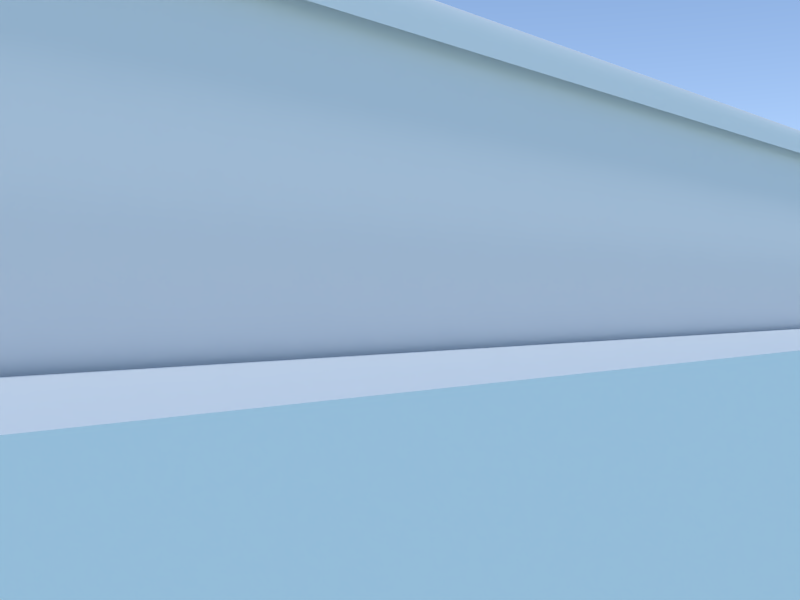 # Source: d.blend  (saved by Blender 2.71.0; exported with 4.5.12 LTS)
import bpy
from mathutils import Matrix  # noqa: F401  (used for matrix-valued properties, if any)

bpy.ops.wm.read_factory_settings(use_empty=True)
scene = bpy.context.scene
scene.name = 'Scene'

# ---- collections
col_collection_1 = bpy.data.collections.new('Collection 1'); scene.collection.children.link(col_collection_1)
col_collection_10 = bpy.data.collections.new('Collection 10'); scene.collection.children.link(col_collection_10)
col_collection_10.hide_render = True
col_collection_10.hide_viewport = True

# ---- materials (node trees are filled in below, after node groups)
mat_glass = bpy.data.materials.new('glass')
mat_glass.alpha_threshold = 0.0
mat_glass.use_transparent_shadow = False
mat_glass.roughness = 0.5
mat_glass.line_color = (0.0, 0.0, 0.0, 0.1)
mat_material = bpy.data.materials.new('Material')
mat_material.alpha_threshold = 0.0
mat_material.use_transparent_shadow = False
mat_material.roughness = 0.5
mat_material.line_color = (0.0, 0.0, 0.0, 1.0)

# ---- material node trees

# ---- world
world_world = bpy.data.worlds.new('World'); scene.world = world_world
world_world.use_nodes = True; world_world.node_tree.nodes.clear()
_N = world_world.node_tree.nodes; _L = world_world.node_tree.links
n0 = _N.new('ShaderNodeOutputWorld'); n0.name = 'World Output'; n0.location = (300, 300)
n1 = _N.new('ShaderNodeBackground'); n1.name = 'Background'; n1.location = (10, 300)
n1.inputs[1].default_value = 4.0
n2 = _N.new('ShaderNodeTexSky'); n2.name = 'Sky Texture'; n2.location = (-190, 300)
n2.sky_type = 'HOSEK_WILKIE'
n2.sun_elevation = 1.571
_L.new(n1.outputs[0], n0.inputs[0])
_L.new(n2.outputs[0], n1.inputs[0])
n0.is_active_output = True
world_world.color = (0.05088, 0.05088, 0.05088)
world_world.use_sun_shadow = False
world_world.sun_shadow_jitter_overblur = 0.0
world_world.cycles.sampling_method = 'MANUAL'
world_world.cycles.sample_map_resolution = 256

# ---- cameras
cam_camera = bpy.data.cameras.new('camera')
cam_camera.clip_end = 100.0
cam_camera.lens = 35.0
cam_camera.sensor_width = 32.0
cam_camera.sensor_height = 18.0
cam_camera.dof.focus_distance = 0.0
cam_camera.dof.aperture_fstop = 128.0

# ---- lights
light_hemi = bpy.data.lights.new('Hemi', 'SUN')
light_hemi.color = (0.5596, 0.7755, 1.0)
light_hemi.transmission_factor = 0.0
light_hemi.angle = 0.1993
light_hemi.energy = 0.3
light_hemi.shadow_buffer_clip_start = 0.5
light_hemi.shadow_soft_size = 0.1
light_hemi.shadow_cascade_max_distance = 1000.0
light_hemi.cycles.use_multiple_importance_sampling = False
light_sun = bpy.data.lights.new('Sun', 'SUN')
light_sun.transmission_factor = 0.0
light_sun.angle = 0.1993
light_sun.energy = 1.0
light_sun.shadow_buffer_clip_start = 0.5
light_sun.shadow_soft_size = 0.1
light_sun.shadow_cascade_max_distance = 1000.0
light_sun.cycles.use_multiple_importance_sampling = False

# ---- meshes
me_windows = bpy.data.meshes.new('windows')
me_windows.from_pydata([(1.213, -0.25, 2.5), (0.5, -0.22, 2.5), (1.229, -0.25, 2.424), (1.301, -0.25, 1.581), (0.9167, -0.25, 1.415), (0.8, -0.25, 1.415), (1.213, -0.22, 2.5), (0.5, -0.25, 2.5), (1.229, -0.22, 2.424), (1.301, -0.22, 1.581), (0.9167, -0.22, 1.415), (0.8, -0.22, 1.415), (0.5, -0.25, 1.415), (0.5, -0.22, 1.415), (0.9757, -0.22, 2.5), (0.7378, -0.22, 2.5), (0.7378, -0.25, 2.5), (0.9757, -0.25, 2.5), (0.5, -0.22, 2.412), (0.5, -0.25, 2.412), (0.7429, -0.25, 2.412), (0.9709, -0.25, 2.412), (0.9709, -0.22, 2.412), (0.7429, -0.22, 2.412)], [], [(5, 11, 10, 4), (4, 10, 9, 3), (3, 9, 8, 2), (2, 8, 6, 0), (11, 5, 12, 13), (18, 13, 12, 19), (15, 1, 7, 16), (6, 14, 17, 0), (14, 15, 16, 17), (19, 20, 16, 7), (20, 21, 17, 16), (9, 10, 22, 8), (22, 23, 15, 14), (23, 11, 13, 18), (1, 18, 19, 7), (12, 5, 20, 19), (5, 4, 21, 20), (8, 22, 14, 6), (10, 11, 23, 22), (15, 23, 18, 1), (2, 0, 17, 21), (3, 2, 21, 4)])
_k = {(0, 2): 1.0, (2, 3): 1.0, (3, 4): 1.0, (4, 5): 1.0, (1, 15): 1.0, (6, 8): 1.0, (8, 9): 1.0, (9, 10): 1.0, (10, 11): 1.0, (3, 9): 0.98824, (0, 6): 1.0, (1, 7): 1.0, (12, 13): 1.0, (11, 13): 1.0, (5, 12): 1.0, (0, 17): 1.0, (13, 18): 1.0, (7, 19): 1.0, (6, 14): 1.0, (14, 15): 1.0, (7, 16): 1.0, (16, 17): 1.0, (1, 18): 1.0, (12, 19): 1.0}
me_windows.attributes.new('crease_edge', 'FLOAT', 'EDGE').data.foreach_set('value', [_k.get((min(e.vertices), max(e.vertices)), 0.0) for e in me_windows.edges])
me_windows.materials.append(mat_glass)
me_windows.use_remesh_preserve_volume = False
me_windows.use_remesh_preserve_attributes = False
me_windows.use_mirror_vertex_groups = False
me_windows.update()
me_plane_001 = bpy.data.meshes.new('Plane.001')
me_plane_001.from_pydata([(1.417, 0.0, 2.71), (1.399, 0.0, 2.81), (0.0, -9.537e-07, 3.033), (1.299, -9.537e-07, 2.9), (1.529, 0.0, 1.5), (1.529, 0.0, 1.2), (1.4, 0.0, 0.4), (1.431, 0.0, 2.562), (1.3, 0.0, 0.2839), (0.0, 0.0, 0.1665), (1.2, 0.0, 0.2665), (1.398, -0.2, 2.677), (1.38, -0.2, 2.777), (0.0, -0.2, 3.0), (1.281, -0.2, 2.866), (1.508, -0.2, 1.468), (1.508, -0.2, 1.168), (1.388, -0.2, 0.4), (1.411, -0.2, 2.529), (1.3, -0.2, 0.2839), (0.0, -0.2, 0.1665), (1.2, -0.2, 0.2665), (1.2, -0.04, 0.2665), (1.3, -0.04, 0.2839), (0.0, -0.04, 0.1665), (1.4, -0.04, 0.4), (1.431, -0.04, 2.562), (1.529, -0.04, 1.5), (1.417, -0.04, 2.71), (1.529, -0.04, 1.2), (0.0, -0.04, 3.033), (1.299, -0.04, 2.9), (1.399, -0.04, 2.81), (1.195, 0.0, 2.654), (1.178, 0.0, 2.745), (0.0, -9.537e-07, 2.947), (1.084, -9.537e-07, 2.826), (1.439, 0.0, 1.496), (1.439, 0.0, 1.225), (1.208, 0.0, 2.52), (1.299, 0.0, 0.5193), (1.25, 0.0, 0.4244), (0.0, 0.0, 0.2731), (1.171, 0.0, 0.3722), (1.359, -0.2, 2.647), (1.341, -0.2, 2.744), (0.0, -0.2, 2.961), (1.245, -0.2, 2.831), (1.466, -0.2, 1.473), (1.466, -0.2, 1.181), (1.349, -0.2, 0.4354), (1.372, -0.2, 2.503), (1.264, -0.2, 0.3226), (0.0, -0.2, 0.2057), (1.167, -0.2, 0.3057), (1.398, -0.2, 2.677), (1.38, -0.2, 2.777), (0.0, -0.2, 3.0), (1.281, -0.2, 2.866), (1.508, -0.2, 1.468), (1.508, -0.2, 1.168), (1.388, -0.2, 0.4), (1.411, -0.2, 2.529), (1.3, -0.2, 0.2839), (0.0, -0.2, 0.1665), (1.2, -0.2, 0.2665), (1.359, -0.2, 2.647), (1.341, -0.2, 2.744), (0.0, -0.2, 2.961), (1.245, -0.2, 2.831), (1.466, -0.2, 1.473), (1.466, -0.2, 1.181), (1.349, -0.2, 0.4354), (1.372, -0.2, 2.503), (1.264, -0.2, 0.3226), (0.0, -0.2, 0.2057), (1.167, -0.2, 0.3057), (1.352, -0.24, 2.665), (1.335, -0.24, 2.764), (5.768e-08, -0.24, 2.986), (1.24, -0.24, 2.853), (1.46, -0.24, 1.465), (1.46, -0.24, 1.168), (1.371, -0.24, 0.4383), (1.366, -0.24, 2.518), (1.284, -0.24, 0.3223), (4.929e-08, -0.24, 0.2048), (1.184, -0.24, 0.3048), (1.346, -0.23, 2.767), (1.25, -0.23, 2.856), (3.697e-08, -0.23, 0.1952), (1.188, -0.23, 0.2952), (1.472, -0.23, 1.466), (1.377, -0.23, 2.521), (1.375, -0.23, 0.4287), (1.472, -0.23, 1.168), (4.326e-08, -0.23, 2.989), (1.364, -0.23, 2.668), (1.288, -0.23, 0.3127), (1.226, -0.32, 2.583), (1.18, -0.32, 2.642), (5.482e-08, -0.32, 2.81), (1.071, -0.32, 2.692), (1.254, -0.32, 2.438), (1.332, -0.32, 1.464), (1.336, -0.32, 1.172), (1.273, -0.32, 0.4974), (1.208, -0.32, 0.427), (4.551e-08, -0.32, 0.3083), (1.112, -0.32, 0.4034), (1.204, -0.25, 2.561), (1.163, -0.25, 2.622), (5.96e-08, -0.25, 2.776), (1.055, -0.25, 2.67), (1.229, -0.25, 2.424), (1.301, -0.25, 1.458), (1.317, -0.25, 1.178), (1.258, -0.25, 0.5119), (1.177, -0.25, 0.4226), (5.96e-08, -0.25, 0.3118), (1.094, -0.25, 0.4041)], [], [(22, 23, 19, 21), (24, 22, 21, 20), (23, 25, 17, 19), (26, 18, 15, 27), (26, 28, 11, 18), (25, 29, 16, 17), (29, 27, 15, 16), (30, 13, 14, 31), (31, 14, 12, 32), (28, 32, 12, 11), (10, 8, 23, 22), (9, 10, 22, 24), (8, 6, 25, 23), (7, 26, 27, 4), (7, 0, 28, 26), (6, 5, 29, 25), (5, 4, 27, 29), (2, 30, 31, 3), (3, 31, 32, 1), (0, 1, 32, 28), (7, 4, 37, 39), (0, 7, 39, 33), (4, 5, 38, 37), (2, 3, 36, 35), (3, 1, 34, 36), (1, 0, 33, 34), (6, 40, 38, 5), (8, 10, 43, 41), (10, 9, 42, 43), (8, 41, 40, 6), (21, 19, 52, 54), (20, 21, 54, 53), (19, 17, 50, 52), (15, 18, 51, 48), (18, 11, 44, 51), (17, 16, 49, 50), (16, 15, 48, 49), (14, 13, 46, 47), (12, 14, 47, 45), (11, 12, 45, 44), (65, 76, 74, 63), (64, 75, 76, 65), (63, 74, 72, 61), (59, 70, 73, 62), (62, 73, 66, 55), (61, 72, 71, 60), (60, 71, 70, 59), (58, 69, 68, 57), (56, 67, 69, 58), (55, 66, 67, 56), (88, 89, 80, 78), (90, 91, 87, 86), (92, 93, 84, 81), (94, 95, 82, 83), (89, 96, 79, 80), (97, 88, 78, 77), (91, 98, 85, 87), (98, 94, 83, 85), (93, 97, 77, 84), (95, 92, 81, 82), (56, 58, 89, 88), (64, 65, 91, 90), (59, 62, 93, 92), (61, 60, 95, 94), (58, 57, 96, 89), (55, 56, 88, 97), (65, 63, 98, 91), (63, 61, 94, 98), (62, 55, 97, 93), (60, 59, 92, 95), (84, 77, 99, 103), (80, 79, 101, 102), (78, 80, 102, 100), (77, 78, 100, 99), (82, 81, 104, 105), (81, 84, 103, 104), (87, 85, 107, 109), (86, 87, 109, 108), (85, 83, 106, 107), (83, 82, 105, 106), (106, 105, 116, 117), (109, 107, 118, 120), (108, 109, 120, 119), (107, 106, 117, 118), (104, 103, 114, 115), (105, 104, 115, 116), (103, 99, 110, 114), (102, 101, 112, 113), (100, 102, 113, 111), (99, 100, 111, 110)])
me_plane_001.polygons.foreach_set('use_smooth', [True] * 90)
_k = {(0, 1): 1.0, (1, 3): 1.0, (2, 3): 1.0, (4, 5): 1.0, (5, 6): 1.0, (0, 7): 1.0, (4, 7): 1.0, (6, 8): 1.0, (9, 10): 1.0, (8, 10): 1.0, (11, 12): 1.0, (12, 14): 1.0, (13, 14): 1.0, (15, 16): 1.0, (16, 17): 1.0, (11, 18): 1.0, (15, 18): 1.0, (17, 19): 1.0, (20, 21): 1.0, (19, 21): 1.0, (33, 34): 0.98824, (34, 36): 0.98824, (35, 36): 0.98824, (37, 38): 0.98824, (33, 39): 0.98824, (37, 39): 0.98824, (38, 40): 0.98824, (42, 43): 0.98824, (41, 43): 0.98824, (40, 41): 0.98824, (44, 45): 1.0, (45, 47): 1.0, (46, 47): 1.0, (48, 49): 1.0, (49, 50): 1.0, (44, 51): 1.0, (48, 51): 1.0, (50, 52): 1.0, (53, 54): 1.0, (52, 54): 1.0, (55, 56): 1.0, (56, 58): 1.0, (57, 58): 1.0, (59, 60): 1.0, (60, 61): 1.0, (55, 62): 1.0, (59, 62): 1.0, (61, 63): 1.0, (64, 65): 1.0, (63, 65): 1.0, (66, 67): 1.0, (67, 69): 1.0, (68, 69): 1.0, (70, 71): 1.0, (71, 72): 1.0, (66, 73): 1.0, (70, 73): 1.0, (72, 74): 1.0, (75, 76): 1.0, (74, 76): 1.0, (99, 100): 1.0, (100, 102): 1.0, (101, 102): 1.0, (99, 103): 1.0, (104, 105): 1.0, (103, 104): 1.0, (106, 107): 1.0, (108, 109): 1.0, (107, 109): 1.0, (105, 106): 1.0}
me_plane_001.attributes.new('crease_edge', 'FLOAT', 'EDGE').data.foreach_set('value', [_k.get((min(e.vertices), max(e.vertices)), 0.0) for e in me_plane_001.edges])
me_plane_001.materials.append(mat_material)
me_plane_001.use_remesh_preserve_volume = False
me_plane_001.use_remesh_preserve_attributes = False
me_plane_001.use_mirror_vertex_groups = False
me_plane_001.update()
me_plane = bpy.data.meshes.new('Plane')
me_plane.from_pydata([(1.417, -11.0, 2.71), (1.399, -11.0, 2.81), (0.0, -11.0, 3.033), (1.299, -11.0, 2.9), (1.529, -11.0, 1.5), (1.529, -11.0, 1.2), (1.4, -11.0, 0.4), (1.223, -11.0, 2.79), (1.417, 11.0, 2.71), (1.399, 11.0, 2.81), (0.0, 11.0, 3.033), (1.299, 11.0, 2.9), (1.529, 11.0, 1.5), (1.529, 11.0, 1.2), (1.4, 11.0, 0.4), (1.223, 11.0, 2.79), (1.431, -11.0, 2.562), (1.431, 11.0, 2.562), (1.308, -11.0, 2.784), (1.308, 11.0, 2.784), (1.359, 11.0, 2.726), (1.359, -11.0, 2.726), (1.3, -11.0, 0.3), (1.3, 11.0, 0.3), (0.0, -11.0, 0.5), (0.0, 11.0, 0.5), (1.2, 11.0, 0.5), (1.2, -11.0, 0.5)], [], [(6, 14, 13, 5), (5, 13, 12, 4), (2, 3, 11, 10), (3, 1, 9, 11), (0, 8, 9, 1), (8, 0, 16, 17), (20, 21, 18, 19), (15, 19, 18, 7), (17, 16, 21, 20), (14, 6, 22, 23), (23, 22, 27, 26), (26, 27, 24, 25), (4, 12, 15, 7)])
me_plane.polygons.foreach_set('use_smooth', [True] * 13)
_k = {(0, 1): 1.0, (1, 3): 1.0, (2, 3): 1.0, (4, 5): 1.0, (5, 6): 1.0, (4, 7): 1.0, (8, 9): 1.0, (9, 11): 1.0, (10, 11): 1.0, (12, 13): 1.0, (13, 14): 1.0, (12, 15): 1.0, (7, 15): 1.0, (0, 8): 1.0, (16, 17): 1.0, (8, 17): 1.0, (0, 16): 1.0, (18, 19): 1.0, (17, 20): 1.0, (18, 21): 1.0, (15, 19): 1.0, (7, 18): 1.0, (19, 20): 1.0, (16, 21): 1.0, (22, 23): 1.0, (14, 23): 1.0, (6, 22): 1.0, (24, 27): 1.0, (22, 27): 1.0, (25, 26): 1.0, (26, 27): 1.0, (23, 26): 1.0, (24, 25): 1.0}
me_plane.attributes.new('crease_edge', 'FLOAT', 'EDGE').data.foreach_set('value', [_k.get((min(e.vertices), max(e.vertices)), 0.0) for e in me_plane.edges])
me_plane.materials.append(mat_material)
me_plane.use_remesh_preserve_volume = False
me_plane.use_remesh_preserve_attributes = False
me_plane.use_mirror_vertex_groups = False
me_plane.update()
me_platform = bpy.data.meshes.new('platform')
me_platform.from_pydata([(1.79, 20.0, 0.7), (1.79, -20.0, 0.7), (1.79, 20.0, -0.2), (1.79, -20.0, -0.2), (3.579, 20.0, 0.7), (3.579, -20.0, 0.7), (0.0, 20.0, -0.2), (0.0, -20.0, -0.2), (3.579, 20.0, -1.3), (3.579, -20.0, -1.3), (0.0, 20.0, -1.3), (0.0, -20.0, -1.3)], [], [(0, 2, 3, 1), (0, 1, 5, 4), (3, 2, 6, 7), (5, 9, 8, 4), (9, 11, 10, 8)])
me_platform.use_remesh_preserve_volume = False
me_platform.use_remesh_preserve_attributes = False
me_platform.use_mirror_vertex_groups = False
me_platform.update()
me_dimensions = bpy.data.meshes.new('dimensions')
me_dimensions.from_pydata([(-0.9843, -0.9974, 0.0), (-0.9843, 0.9974, 0.0), (0.9843, 0.9974, 0.0), (0.9843, -0.9974, 0.0), (-0.9843, -0.9974, 1.969), (-0.9843, 0.9974, 1.969), (0.9843, 0.9974, 1.969), (0.9843, -0.9974, 1.969)], [], [])
me_dimensions.use_remesh_preserve_volume = False
me_dimensions.use_remesh_preserve_attributes = False
me_dimensions.use_mirror_vertex_groups = False
me_dimensions.update()
me_rails = bpy.data.meshes.new('rails')
me_rails.from_pydata([(1.05, 20.0, 0.0), (1.05, -20.0, -0.16), (1.05, -20.0, 0.0), (1.05, 20.0, -0.16), (0.9544, 20.0, 0.0), (0.9544, -20.0, 0.0), (0.9544, 20.0, -0.16), (0.9544, -20.0, -0.16), (-1.05, 20.0, 0.0), (-1.05, -20.0, -0.16), (-1.05, -20.0, 0.0), (-1.05, 20.0, -0.16), (-0.9544, 20.0, 0.0), (-0.9544, -20.0, 0.0), (-0.9544, 20.0, -0.16), (-0.9544, -20.0, -0.16)], [], [(3, 0, 2, 1), (0, 4, 5, 2), (4, 6, 7, 5), (3, 1, 7, 6), (11, 9, 10, 8), (8, 10, 13, 12), (12, 13, 15, 14), (11, 14, 15, 9)])
me_rails.use_remesh_preserve_volume = False
me_rails.use_remesh_preserve_attributes = False
me_rails.use_mirror_vertex_groups = False
me_rails.update()

# ---- objects
ob_windows = bpy.data.objects.new('windows', me_windows)
ob_plane_001 = bpy.data.objects.new('Plane.001', me_plane_001)
ob_hemi = bpy.data.objects.new('Hemi', light_hemi)
ob_sun = bpy.data.objects.new('Sun', light_sun)
ob_plane = bpy.data.objects.new('Plane', me_plane)
ob_platform = bpy.data.objects.new('platform', me_platform)
ob_dimensions = bpy.data.objects.new('dimensions', me_dimensions)
ob_rails = bpy.data.objects.new('rails', me_rails)
ob_camera_focus_at = bpy.data.objects.new('camera focus at', None)
ob_camera_point_at = bpy.data.objects.new('camera point at', None)
ob_camera = bpy.data.objects.new('camera', cam_camera)

# ---- transforms, parenting, visibility, modifiers, constraints
ob_windows.location = (0.0, -11.0, 0.0)
ob_windows.lineart.crease_threshold = 0.0
_m = ob_windows.modifiers.new('Mirror', 'MIRROR')
_m = ob_windows.modifiers.new('Subsurf', 'SUBSURF')
_m.uv_smooth = 'PRESERVE_CORNERS'
_m.levels = 3
_m.render_levels = 3
_m.show_only_control_edges = False
_m = ob_windows.modifiers.new('Bevel', 'BEVEL')
_m.spread = 0.0
_m = ob_windows.modifiers.new('EdgeSplit', 'EDGE_SPLIT')
ob_plane_001.location = (0.0, -11.0, 0.0)
ob_plane_001.lineart.crease_threshold = 0.0
_m = ob_plane_001.modifiers.new('Mirror', 'MIRROR')
_m = ob_plane_001.modifiers.new('Subsurf', 'SUBSURF')
_m.uv_smooth = 'PRESERVE_CORNERS'
_m.levels = 3
_m.render_levels = 3
_m.show_only_control_edges = False
_m = ob_plane_001.modifiers.new('Bevel', 'BEVEL')
_m.spread = 0.0
_m = ob_plane_001.modifiers.new('EdgeSplit', 'EDGE_SPLIT')
ob_hemi.location = (0.0, 0.0, 0.0)
ob_hemi.lineart.crease_threshold = 0.0
ob_sun.location = (0.0, 0.0, 0.0)
ob_sun.lineart.crease_threshold = 0.0
ob_plane.location = (0.0, 0.0, 0.0)
ob_plane.lineart.crease_threshold = 0.0
_m = ob_plane.modifiers.new('Mirror', 'MIRROR')
_m = ob_plane.modifiers.new('Subsurf', 'SUBSURF')
_m.uv_smooth = 'PRESERVE_CORNERS'
_m.quality = 2
_m.levels = 3
_m.show_only_control_edges = False
_m = ob_plane.modifiers.new('EdgeSplit', 'EDGE_SPLIT')
ob_platform.location = (0.0, 0.0, 0.0)
ob_platform.scale = (0.8382, 1.0, 1.0)
ob_platform.lineart.crease_threshold = 0.0
_m = ob_platform.modifiers.new('Mirror', 'MIRROR')
ob_dimensions.location = (0.0, 0.0, 0.0)
ob_dimensions.scale = (1.524, 11.43, 1.524)
ob_dimensions.display_type = 'BOUNDS'
ob_dimensions.lineart.crease_threshold = 0.0
ob_rails.location = (0.0, 0.0, 0.0)
ob_rails.scale = (0.8382, 1.0, 1.0)
ob_rails.lineart.crease_threshold = 0.0
ob_camera_focus_at.location = (0.0, 0.0, 1.0)
ob_camera_focus_at.empty_display_type = 'CUBE'
ob_camera_focus_at.empty_image_offset = (0.0, 0.0)
ob_camera_focus_at.lineart.crease_threshold = 0.0
ob_camera_point_at.location = (0.0, 0.0, 1.0)
ob_camera_point_at.empty_display_type = 'SPHERE'
ob_camera_point_at.empty_image_offset = (0.0, 0.0)
ob_camera_point_at.lineart.crease_threshold = 0.0
ob_camera.location = (5.0, -5.0, 1.0)
ob_camera.rotation_euler = (1.571, -0.0, -0.0)
ob_camera.lineart.crease_threshold = 0.0
_c = ob_camera.constraints.new('TRACK_TO'); _c.name = 'AutoTrack'
_c.target = ob_camera_point_at
cam_camera.dof.focus_object = ob_camera_focus_at

# ---- collection membership
col_collection_1.objects.link(ob_windows)
col_collection_1.objects.link(ob_plane_001)
col_collection_1.objects.link(ob_hemi)
col_collection_1.objects.link(ob_sun)
col_collection_1.objects.link(ob_plane)
col_collection_1.objects.link(ob_platform)
col_collection_1.objects.link(ob_dimensions)
col_collection_1.objects.link(ob_rails)
col_collection_10.objects.link(ob_camera_focus_at)
col_collection_10.objects.link(ob_camera_point_at)
col_collection_10.objects.link(ob_camera)

# ---- scene / render settings (as saved in the file)
scene.camera = ob_camera
scene.frame_start = 1; scene.frame_end = 250; scene.frame_set(2)
scene.render.engine = 'BLENDER_EEVEE_NEXT'
scene.render.resolution_x = 640
scene.render.resolution_y = 480
scene.render.dither_intensity = 0.0
scene.cycles.feature_set = 'EXPERIMENTAL'
scene.cycles.use_denoising = False
scene.cycles.samples = 100
scene.cycles.sampling_pattern = 'TABULATED_SOBOL'
scene.cycles.light_sampling_threshold = 0.0
scene.cycles.use_adaptive_sampling = False
scene.cycles.use_light_tree = False
scene.cycles.blur_glossy = 0.0
scene.cycles.volume_bounces = 1
scene.cycles.pixel_filter_type = 'GAUSSIAN'
scene.cycles.sample_clamp_indirect = 0.0
scene.view_settings.view_transform = 'Standard'
bpy.context.view_layer.update()
